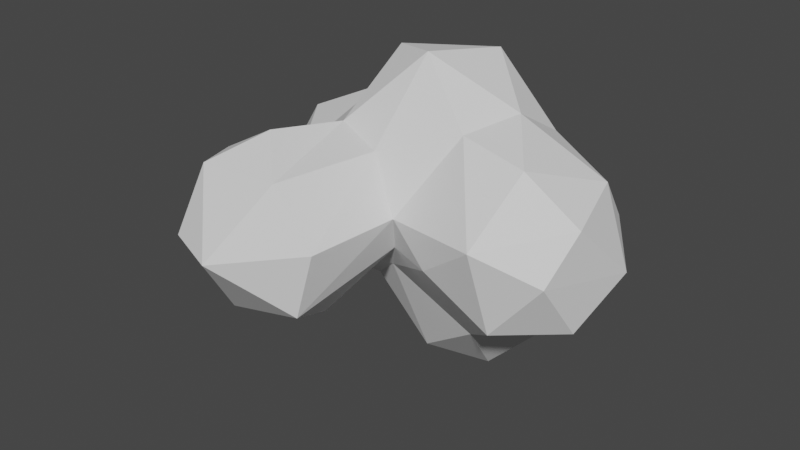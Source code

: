 # Source: Hoja_peque_a_3.blend  (saved by Blender 3.5.10; exported with 4.5.12 LTS)
import bpy
from mathutils import Matrix  # noqa: F401  (used for matrix-valued properties, if any)

bpy.ops.wm.read_factory_settings(use_empty=True)
scene = bpy.context.scene
scene.name = 'Scene'

# ---- collections
col_collection = bpy.data.collections.new('Collection'); scene.collection.children.link(col_collection)

# ---- world
world_world = bpy.data.worlds.new('World'); scene.world = world_world
world_world.use_nodes = True; world_world.node_tree.nodes.clear()
_N = world_world.node_tree.nodes; _L = world_world.node_tree.links
n0 = _N.new('ShaderNodeOutputWorld'); n0.name = 'World Output'; n0.location = (300, 300)
n1 = _N.new('ShaderNodeBackground'); n1.name = 'Background'; n1.location = (10, 300)
n1.inputs[0].default_value = (0.05088, 0.05088, 0.05088, 1.0)
_L.new(n1.outputs[0], n0.inputs[0])
n0.is_active_output = True
world_world.color = (0.05088, 0.05088, 0.05088)
world_world.use_sun_shadow = False
world_world.sun_shadow_jitter_overblur = 0.0

# ---- meshes
me_mball_073 = bpy.data.meshes.new('Mball.073')
me_mball_073.from_pydata([(2.439, 0.3541, 0.9661), (1.968, -0.6022, 1.29), (2.547, -0.9999, 0.2351), (2.674, -0.5508, 0.7943), (2.612, -0.4298, -0.5438), (2.819, 0.2741, 0.004336), (2.009, 0.3179, -0.9767), (1.335, -0.5794, -0.9952), (0.3052, -0.7281, -0.1311), (0.4869, -0.9733, 0.3947), (1.007, -1.073, -0.05298), (0.1076, -0.8523, 1.087), (0.2101, -0.02084, 2.079), (1.076, -0.4768, 1.417), (0.4923, 1.025, 1.931), (-0.1691, 1.265, 1.69), (0.3647, 1.568, 1.377), (0.5563, 1.594, -0.06183), (1.837, 1.058, -0.2466), (1.441, 0.8524, 1.154), (1.356, 0.2179, 1.536), (1.803, -1.349, 0.5542), (2.41, 0.7481, 0.4074), (1.454, 1.195, -1.636), (1.042, 0.2404, -1.927), (0.3345, 0.4959, -2.101), (0.3404, -0.1285, -1.767), (0.6556, 1.134, -2.045), (-0.5739, 1.372, -1.19), (0.5648, 1.862, -1.328), (0.971, 1.852, -0.8612), (-0.6568, 0.6388, -1.431), (-0.5552, -0.003225, -1.08), (-0.02261, -0.374, -0.6161), (-0.6372, -0.4504, -0.6925), (-0.287, -1.332, -0.9608), (0.01905, -2.103, -0.5752), (0.2722, -2.086, 0.3042), (-0.2238, -2.132, 1.036), (-0.7981, -1.588, 1.346), (-1.473, -0.439, 0.5414), (-1.773, -0.5603, -0.06749), (-1.972, 0.07812, -1.07), (-1.813, 0.898, -1.346), (-1.662, 1.588, -0.9661), (-2.254, 1.525, -0.1744), (-1.418, 1.891, 0.03016), (-2.03, 1.1, 0.6814), (-0.8506, 1.417, 0.8042), (-2.186, 0.6113, 0.6629), (-2.553, 0.4037, -0.1361), (-2.409, 0.6794, -0.7864), (-1.157, 0.675, 1.158), (-0.5505, 0.4252, 1.912), (-0.5576, -0.6352, 1.225), (-0.4153, 1.576, -0.7149), (-1.492, -0.6003, -0.621), (-1.195, -1.97, -0.9366), (-1.954, -1.775, 0.01138), (-1.758, -1.387, 0.8132), (-1.34, -2.134, 0.9771), (-0.7789, -2.742, 0.09636), (-1.527, -2.45, 0.1148), (1.902, -1.058, -0.5432)], [], [(3, 1, 21), (5, 6, 18), (7, 4, 63), (10, 8, 33), (12, 11, 13), (20, 14, 12), (14, 15, 53), (48, 16, 55), (19, 17, 16), (14, 19, 16), (14, 20, 19), (22, 18, 19), (19, 0, 22), (19, 18, 17), (24, 6, 7), (24, 26, 25), (29, 27, 28), (55, 29, 28), (29, 55, 17), (17, 30, 29), (30, 23, 29), (54, 39, 38, 11), (33, 32, 26), (41, 42, 56), (46, 44, 45), (47, 46, 45), (50, 45, 51), (42, 50, 51), (45, 50, 49), (40, 52, 49), (52, 54, 53), (48, 55, 46), (43, 32, 42), (59, 58, 60), (62, 61, 60), (36, 61, 57), (61, 37, 38), (61, 62, 57), (58, 62, 60), (58, 56, 57), (62, 58, 57), (35, 57, 56), (32, 34, 56), (50, 42, 41), (40, 50, 41), (39, 40, 59), (31, 26, 32), (43, 31, 32), (16, 48, 15), (14, 53, 12), (2, 21, 63), (21, 10, 63), (4, 2, 63), (3, 2, 5), (19, 20, 0), (20, 13, 1), (6, 4, 7), (12, 53, 54), (17, 18, 30), (21, 1, 13), (10, 7, 63), (48, 52, 15), (53, 15, 52), (23, 27, 29), (18, 6, 23), (3, 21, 2), (25, 26, 31), (45, 44, 43), (47, 45, 49), (40, 49, 50), (8, 35, 34), (59, 41, 58), (10, 9, 8), (13, 20, 12), (16, 17, 55), (9, 21, 13), (23, 6, 24), (24, 7, 26), (28, 27, 25), (33, 8, 34), (36, 8, 9, 37), (54, 40, 39), (48, 46, 47), (51, 43, 42), (52, 47, 49), (60, 39, 59), (38, 39, 60), (61, 38, 60), (36, 37, 61), (41, 56, 58), (59, 40, 41), (42, 32, 56), (54, 52, 40), (24, 25, 27, 23), (35, 8, 36), (35, 36, 57), (34, 35, 56), (26, 7, 33), (37, 9, 11, 38), (30, 18, 23), (15, 14, 16), (11, 12, 54), (9, 13, 11), (1, 3, 0, 20), (21, 9, 10), (18, 22, 5), (4, 5, 2), (5, 0, 3), (43, 44, 28, 31), (0, 5, 22), (6, 5, 4), (46, 55, 44), (7, 10, 33), (32, 33, 34), (28, 44, 55), (28, 25, 31), (52, 48, 47), (51, 45, 43)])
me_mball_073.update()

# ---- objects
ob_mball_022 = bpy.data.objects.new('Mball.022', me_mball_073)

# ---- transforms, parenting, visibility, modifiers, constraints
ob_mball_022.location = (0.0, 0.0, 0.0)

# ---- collection membership
col_collection.objects.link(ob_mball_022)

# ---- scene / render settings (as saved in the file)
scene.frame_start = 1; scene.frame_end = 250; scene.frame_set(1)
scene.render.engine = 'BLENDER_EEVEE_NEXT'
scene.cycles.sampling_pattern = 'TABULATED_SOBOL'
scene.view_settings.view_transform = 'Filmic'
bpy.context.view_layer.update()

# ---- added for rendering (the .blend has no active camera and no usable light): camera, sun
cam_auto = bpy.data.cameras.new('AutoCamera')
cam_auto.lens = 50.0
cam_auto.sensor_width = 36.0
cam_auto.clip_end = 1000.0
ob_auto_camera = bpy.data.objects.new('AutoCamera', cam_auto)
scene.collection.objects.link(ob_auto_camera)
ob_auto_camera.location = (7.75124, -9.56729, 6.0835)
ob_auto_camera.rotation_euler = (1.09748, -7.21219e-08, 0.694738)
scene.camera = ob_auto_camera
light_auto_sun = bpy.data.lights.new('AutoSun', 'SUN')
light_auto_sun.energy = 3.0
light_auto_sun.angle = 0.0523599
ob_auto_sun = bpy.data.objects.new('AutoSun', light_auto_sun)
scene.collection.objects.link(ob_auto_sun)
ob_auto_sun.rotation_euler = (0.872665, 0.174533, 0.523599)
bpy.context.view_layer.update()
